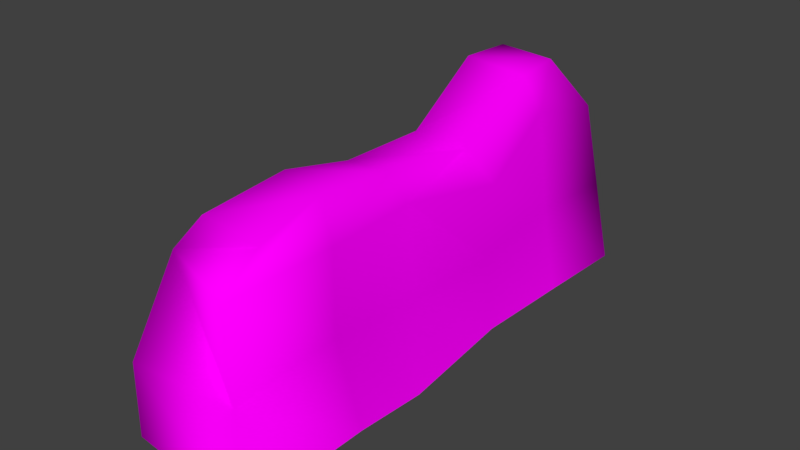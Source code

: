 # Source: wall.blend  (saved by Blender 2.79.0; exported with 4.5.12 LTS)
import bpy
from mathutils import Matrix  # noqa: F401  (used for matrix-valued properties, if any)

bpy.ops.wm.read_factory_settings(use_empty=True)
scene = bpy.context.scene
scene.name = 'Scene'

# ---- collections
col_collection_1 = bpy.data.collections.new('Collection 1'); scene.collection.children.link(col_collection_1)

# ---- images (referenced by path relative to the original .blend; pixels are not part of the script)
import os
ASSET_DIR = os.environ.get("B2B_ASSET_DIR", "")  # directory of the original .blend (textures are referenced by path, not embedded)
HERE = os.path.dirname(os.path.abspath(__file__))  # packed textures are extracted next to this script under _unpacked/

def load_image(name, relpath, width, height, colorspace="sRGB"):
    """Load a texture the original file referenced (path relative to the .blend, or extracted next to this script)."""
    p = next((c for c in (os.path.join(HERE, relpath), os.path.join(ASSET_DIR, relpath)) if relpath and os.path.exists(c)), "")
    if p:
        img = bpy.data.images.load(p, check_existing=True)
        img.name = name
    else:  # same state as the original file: an image datablock whose file is absent (Cycles renders it pink)
        img = bpy.data.images.new(name, width, height)
        img.source = "FILE"
        img.filepath = "//" + (relpath or name)
    img.colorspace_settings.name = colorspace
    return img
img_untitled = load_image('Untitled', 'tex_wall.png', 1024, 1024, 'sRGB')

# ---- materials (node trees are filled in below, after node groups)
mat_material = bpy.data.materials.new('Material')
mat_material.alpha_threshold = 0.0
mat_material.roughness = 0.5
mat_material.line_color = (0.0, 0.0, 0.0, 1.0)

# ---- material node trees
mat_material.use_nodes = True; mat_material.node_tree.nodes.clear()
_N = mat_material.node_tree.nodes; _L = mat_material.node_tree.links
n0 = _N.new('ShaderNodeOutputMaterial'); n0.name = 'Material Output'; n0.location = (300, 300)
n1 = _N.new('ShaderNodeBsdfDiffuse'); n1.name = 'Diffuse BSDF'; n1.location = (10, 300)
n2 = _N.new('ShaderNodeTexImage'); n2.name = 'Image Texture'; n2.location = (-180, 300)
n2.width = 140
n2.image = img_untitled
_L.new(n1.outputs[0], n0.inputs[0])
_L.new(n2.outputs[0], n1.inputs[0])
n0.is_active_output = True

# ---- world
world_world = bpy.data.worlds.new('World'); scene.world = world_world
world_world.use_nodes = True; world_world.node_tree.nodes.clear()
_N = world_world.node_tree.nodes; _L = world_world.node_tree.links
n0 = _N.new('ShaderNodeOutputWorld'); n0.name = 'World Output'; n0.location = (300, 300)
n1 = _N.new('ShaderNodeBackground'); n1.name = 'Background'; n1.location = (10, 300)
n1.inputs[0].default_value = (0.05088, 0.05088, 0.05088, 1.0)
_L.new(n1.outputs[0], n0.inputs[0])
n0.is_active_output = True
world_world.color = (0.05088, 0.05088, 0.05088)
world_world.use_sun_shadow = False
world_world.sun_shadow_jitter_overblur = 0.0
world_world.cycles.sampling_method = 'MANUAL'

# ---- meshes
me_cube = bpy.data.meshes.new('Cube')
me_cube.from_pydata([(1.445, 4.802, 0.03537), (1.465, -5.515, 0.05575), (-1.279, -5.172, -0.07527), (-1.538, 5.279, -0.03331), (-1.014, 1.09, 1.525), (-0.9956, -1.225, 1.674), (0.9405, -0.9318, 1.415), (1.125, 0.9225, 1.504), (1.361, 2.942, 0.03537), (1.339, 0.8916, 0.09586), (1.389, -1.313, -0.1481), (1.408, -2.813, -0.02003), (-1.392, -2.906, 0.1045), (-1.397, -0.9268, -0.0133), (-1.4, 0.6901, -0.06665), (-1.393, 2.598, -0.1473), (-0.9955, 2.649, 1.463), (-0.9397, -3.141, 1.637), (0.9536, -2.878, 1.617), (-0.9945, -5.347, 1.596), (1.042, -5.157, 1.552), (-1.107, 5.139, 1.446), (0.9283, 3.147, 1.562), (1.036, 4.925, 1.524), (0.5975, 3.54, 4.471), (0.9248, 4.502, 3.344), (0.6425, -4.111, 3.639), (1.006, -5.188, 3.328), (-0.5437, -4.12, 3.784), (-0.8094, -4.514, 3.275), (-0.5719, 3.645, 4.495), (-1.001, 4.385, 2.951), (0.5985, 2.66, 4.368), (0.8555, 2.89, 3.679), (0.7029, 0.7658, 3.583), (1.197, 0.9572, 2.98), (0.6386, -1.195, 3.81), (0.8323, -0.9567, 3.214), (0.8857, -2.822, 3.191), (0.5032, -2.65, 3.891), (-0.4666, -2.448, 3.966), (-0.8565, -2.895, 3.218), (-0.3452, -1.107, 3.705), (-0.6785, -0.9643, 3.244), (-0.3384, 0.695, 3.671), (-0.796, 1.054, 3.336), (-0.9328, 2.709, 3.601), (-0.5597, 2.503, 4.554)], [], [(19, 29, 41, 17), (39, 40, 28, 26), (18, 38, 27, 20), (32, 47, 44, 34), (24, 30, 47, 32), (16, 46, 31, 21), (5, 43, 45, 4), (4, 45, 46, 16), (0, 23, 22, 8), (23, 0, 3, 21), (34, 44, 42, 36), (36, 42, 40, 39), (17, 41, 43, 5), (20, 27, 29, 19), (22, 33, 35, 7), (7, 35, 37, 6), (6, 37, 38, 18), (39, 26, 27, 38), (25, 31, 30, 24), (26, 28, 29, 27), (47, 30, 31, 46), (24, 32, 33, 25), (32, 34, 35, 33), (34, 36, 37, 35), (36, 39, 38, 37), (28, 40, 41, 29), (40, 42, 43, 41), (42, 44, 45, 43), (44, 47, 46, 45), (23, 25, 33, 22), (10, 6, 18, 11), (9, 7, 6, 10), (8, 22, 7, 9), (1, 20, 19, 2), (12, 17, 5, 13), (25, 23, 21, 31), (14, 4, 16, 15), (13, 5, 4, 14), (15, 16, 21, 3), (11, 18, 20, 1), (2, 19, 17, 12)])
me_cube.polygons.foreach_set('use_smooth', [True] * 41)
_uv = me_cube.uv_layers.new(name='UVMap')
_uv.uv.foreach_set('vector', [0.05389, 0.2908, 0.1624, 0.2869, 0.259, 0.3852, 0.1936, 0.4218, 0.359, 0.3004, 0.3184, 0.3746, 0.2111, 0.2906, 0.2678, 0.2108, 0.4163, 0.1933, 0.3761, 0.2546, 0.2124, 0.1312, 0.2571, 0.06974, 0.7203, 0.599, 0.6582, 0.6593, 0.5393, 0.5565, 0.6055, 0.4861, 0.7673, 0.6448, 0.7203, 0.7087, 0.6582, 0.6593, 0.7203, 0.599, 0.5794, 0.7736, 0.6397, 0.7058, 0.7407, 0.8031, 0.7554, 0.9004, 0.3253, 0.5328, 0.3966, 0.4864, 0.5358, 0.6122, 0.4792, 0.6796, 0.4792, 0.6796, 0.5358, 0.6122, 0.6397, 0.7058, 0.5794, 0.7736, 1.011, 0.6018, 0.9527, 0.6441, 0.8399, 0.5325, 0.8846, 0.4759, 0.9328, 0.7388, 0.9834, 0.7895, 0.8576, 0.94, 0.8018, 0.8818, 0.6055, 0.4861, 0.5393, 0.5565, 0.4108, 0.4488, 0.4642, 0.3751, 0.4642, 0.3751, 0.4108, 0.4488, 0.3184, 0.3746, 0.359, 0.3004, 0.1936, 0.4218, 0.259, 0.3852, 0.3966, 0.4864, 0.3253, 0.5328, 0.1533, 0.08323, 0.2124, 0.1312, 0.1624, 0.2869, 0.06264, 0.2419, 0.8399, 0.5325, 0.7585, 0.5824, 0.6506, 0.4572, 0.6918, 0.4035, 0.6918, 0.4035, 0.6506, 0.4572, 0.5024, 0.3642, 0.5597, 0.2966, 0.5597, 0.2966, 0.5024, 0.3642, 0.3761, 0.2546, 0.4163, 0.1933, 0.359, 0.3004, 0.2678, 0.2108, 0.2124, 0.1312, 0.3761, 0.2546, 0.8603, 0.6752, 0.7407, 0.8031, 0.7203, 0.7087, 0.7673, 0.6448, 0.2678, 0.2108, 0.2111, 0.2906, 0.1624, 0.2869, 0.2124, 0.1312, 0.6582, 0.6593, 0.7203, 0.7087, 0.7407, 0.8031, 0.6397, 0.7058, 0.7673, 0.6448, 0.7203, 0.599, 0.7585, 0.5824, 0.8603, 0.6752, 0.7203, 0.599, 0.6055, 0.4861, 0.6506, 0.4572, 0.7585, 0.5824, 0.6055, 0.4861, 0.4642, 0.3751, 0.5024, 0.3642, 0.6506, 0.4572, 0.4642, 0.3751, 0.359, 0.3004, 0.3761, 0.2546, 0.5024, 0.3642, 0.2111, 0.2906, 0.3184, 0.3746, 0.259, 0.3852, 0.1624, 0.2869, 0.3184, 0.3746, 0.4108, 0.4488, 0.3966, 0.4864, 0.259, 0.3852, 0.4108, 0.4488, 0.5393, 0.5565, 0.5358, 0.6122, 0.3966, 0.4864, 0.5393, 0.5565, 0.6582, 0.6593, 0.6397, 0.7058, 0.5358, 0.6122, 0.9527, 0.6441, 0.8603, 0.6752, 0.7585, 0.5824, 0.8399, 0.5325, 0.5731, 0.2126, 0.5597, 0.2966, 0.4163, 0.1933, 0.4573, 0.1277, 0.7342, 0.3507, 0.6918, 0.4035, 0.5597, 0.2966, 0.5731, 0.2126, 0.8846, 0.4759, 0.8399, 0.5325, 0.6918, 0.4035, 0.7342, 0.3507, 0.07302, 0.03601, 0.1533, 0.08323, 0.06264, 0.2419, -0.002088, 0.196, 0.1516, 0.4806, 0.1936, 0.4218, 0.3253, 0.5328, 0.2891, 0.6081, 0.8603, 0.6752, 0.9328, 0.7388, 0.8018, 0.8818, 0.7407, 0.8031, 0.4042, 0.7138, 0.4792, 0.6796, 0.5794, 0.7736, 0.5384, 0.836, 0.2891, 0.6081, 0.3253, 0.5328, 0.4792, 0.6796, 0.4042, 0.7138, 0.5384, 0.836, 0.5794, 0.7736, 0.7554, 0.9004, 0.747, 0.9796, 0.4573, 0.1277, 0.4163, 0.1933, 0.2571, 0.06974, 0.2509, -0.02328, -0.007403, 0.3398, 0.05389, 0.2908, 0.1936, 0.4218, 0.1516, 0.4806])
me_cube.materials.append(mat_material)
me_cube.use_remesh_preserve_volume = False
me_cube.use_remesh_preserve_attributes = False
me_cube.use_mirror_vertex_groups = False
me_cube.update()

# ---- objects
ob_cube = bpy.data.objects.new('Cube', me_cube)

# ---- transforms, parenting, visibility, modifiers, constraints
ob_cube.location = (0.0, 0.0, 0.0)
ob_cube.lock_rotations_4d = False
ob_cube.empty_display_type = 'ARROWS'
ob_cube.lineart.crease_threshold = 0.0

# ---- collection membership
col_collection_1.objects.link(ob_cube)

# ---- scene / render settings (as saved in the file)
scene.frame_start = 1; scene.frame_end = 250; scene.frame_set(1)
scene.render.engine = 'CYCLES'
scene.render.resolution_percentage = 50
scene.render.dither_intensity = 0.0
scene.cycles.use_denoising = False
scene.cycles.samples = 128
scene.cycles.sampling_pattern = 'TABULATED_SOBOL'
scene.cycles.use_adaptive_sampling = False
scene.cycles.use_light_tree = False
scene.cycles.blur_glossy = 0.0
scene.cycles.sample_clamp_indirect = 0.0
scene.view_settings.view_transform = 'Standard'
bpy.context.view_layer.update()

# ---- added for rendering (the .blend has no active camera and no usable light): camera, sun
cam_auto = bpy.data.cameras.new('AutoCamera')
cam_auto.lens = 50.0
cam_auto.sensor_width = 36.0
cam_auto.clip_end = 1000.0
ob_auto_camera = bpy.data.objects.new('AutoCamera', cam_auto)
scene.collection.objects.link(ob_auto_camera)
ob_auto_camera.location = (11.2054, -13.6079, 11.1963)
ob_auto_camera.rotation_euler = (1.09748, -7.21219e-08, 0.694738)
scene.camera = ob_auto_camera
light_auto_sun = bpy.data.lights.new('AutoSun', 'SUN')
light_auto_sun.energy = 3.0
light_auto_sun.angle = 0.0523599
ob_auto_sun = bpy.data.objects.new('AutoSun', light_auto_sun)
scene.collection.objects.link(ob_auto_sun)
ob_auto_sun.rotation_euler = (0.872665, 0.174533, 0.523599)
bpy.context.view_layer.update()

